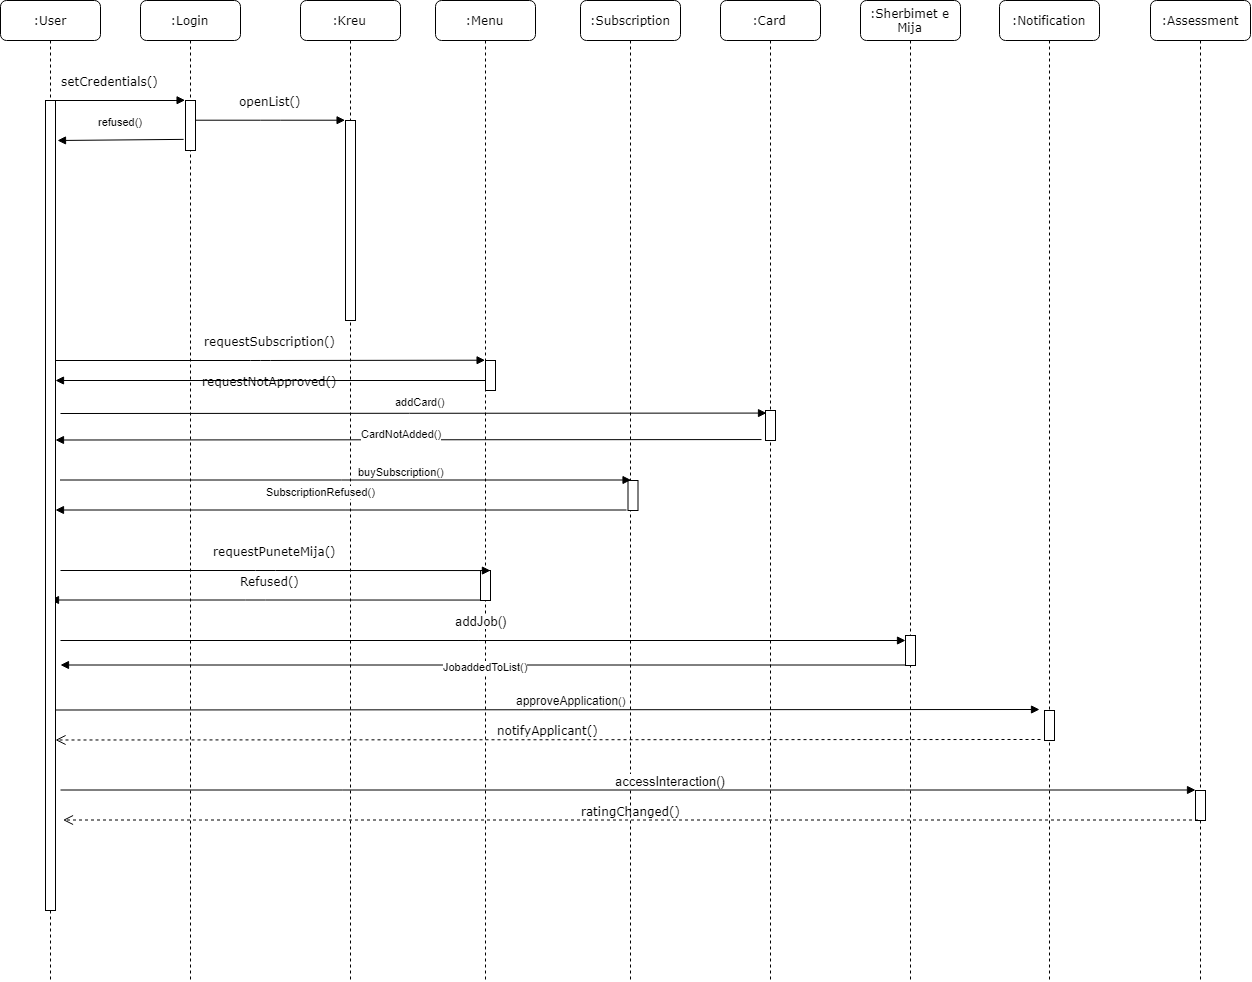

The diagram above was exported from draw.io. Its source (the exported page's mxGraphModel, read from the mxfile embedded in the PNG):
<mxGraphModel dx="1004" dy="616" grid="1" gridSize="10" guides="1" tooltips="1" connect="1" arrows="1" fold="1" page="1" pageScale="1" pageWidth="850" pageHeight="1100" math="0" shadow="0">
  <root>
    <mxCell id="0" />
    <mxCell id="1" parent="0" />
    <mxCell id="nXFk3nyLlcI5EcjI9zFs-75" value=":Login" style="shape=umlLifeline;perimeter=lifelinePerimeter;whiteSpace=wrap;html=1;container=1;collapsible=0;recursiveResize=0;outlineConnect=0;rounded=1;shadow=0;comic=0;labelBackgroundColor=none;strokeColor=#000000;strokeWidth=1;fillColor=#FFFFFF;fontFamily=Verdana;fontSize=12;fontColor=#000000;align=center;" parent="1" vertex="1">
      <mxGeometry x="250" y="90" width="100" height="980" as="geometry" />
    </mxCell>
    <mxCell id="nXFk3nyLlcI5EcjI9zFs-76" value="" style="html=1;points=[];perimeter=orthogonalPerimeter;rounded=0;shadow=0;comic=0;labelBackgroundColor=none;strokeColor=#000000;strokeWidth=1;fillColor=#FFFFFF;fontFamily=Verdana;fontSize=12;fontColor=#000000;align=center;" parent="nXFk3nyLlcI5EcjI9zFs-75" vertex="1">
      <mxGeometry x="45" y="100" width="10" height="50" as="geometry" />
    </mxCell>
    <mxCell id="akO5PzjTDkPbbig2eCTb-1" value="requestNotApproved()" style="html=1;verticalAlign=bottom;endArrow=block;entryX=0;entryY=0;labelBackgroundColor=none;fontFamily=Verdana;fontSize=12;" edge="1" parent="nXFk3nyLlcI5EcjI9zFs-75">
      <mxGeometry x="0.0001" y="10" relative="1" as="geometry">
        <mxPoint x="345" y="380" as="sourcePoint" />
        <Array as="points">
          <mxPoint x="120" y="380" />
        </Array>
        <mxPoint as="offset" />
        <mxPoint x="-85" y="380" as="targetPoint" />
      </mxGeometry>
    </mxCell>
    <mxCell id="akO5PzjTDkPbbig2eCTb-5" value="CardNotAdded()" style="html=1;verticalAlign=bottom;endArrow=block;entryX=0.159;entryY=0.108;entryDx=0;entryDy=0;entryPerimeter=0;" edge="1" parent="nXFk3nyLlcI5EcjI9zFs-75">
      <mxGeometry x="0.0197" y="3" width="80" relative="1" as="geometry">
        <mxPoint x="621.0000000000002" y="439.07142857142867" as="sourcePoint" />
        <mxPoint x="-85" y="439.5" as="targetPoint" />
        <mxPoint as="offset" />
      </mxGeometry>
    </mxCell>
    <mxCell id="nXFk3nyLlcI5EcjI9zFs-77" value=":Kreu" style="shape=umlLifeline;perimeter=lifelinePerimeter;whiteSpace=wrap;html=1;container=1;collapsible=0;recursiveResize=0;outlineConnect=0;rounded=1;shadow=0;comic=0;labelBackgroundColor=none;strokeColor=#000000;strokeWidth=1;fillColor=#FFFFFF;fontFamily=Verdana;fontSize=12;fontColor=#000000;align=center;" parent="1" vertex="1">
      <mxGeometry x="410" y="90" width="100" height="980" as="geometry" />
    </mxCell>
    <mxCell id="nXFk3nyLlcI5EcjI9zFs-78" value="" style="html=1;points=[];perimeter=orthogonalPerimeter;rounded=0;shadow=0;comic=0;labelBackgroundColor=none;strokeColor=#000000;strokeWidth=1;fillColor=#FFFFFF;fontFamily=Verdana;fontSize=12;fontColor=#000000;align=center;" parent="nXFk3nyLlcI5EcjI9zFs-77" vertex="1">
      <mxGeometry x="45" y="120" width="10" height="200" as="geometry" />
    </mxCell>
    <mxCell id="akO5PzjTDkPbbig2eCTb-8" value="Refused()" style="html=1;verticalAlign=bottom;endArrow=block;entryX=0;entryY=0;labelBackgroundColor=none;fontFamily=Verdana;fontSize=12;" edge="1" parent="nXFk3nyLlcI5EcjI9zFs-77">
      <mxGeometry x="-0.0234" y="-10" relative="1" as="geometry">
        <mxPoint x="179.9411764705883" y="599.5588235294117" as="sourcePoint" />
        <mxPoint x="-250" y="599.5" as="targetPoint" />
        <Array as="points">
          <mxPoint x="-45" y="599.5" />
        </Array>
        <mxPoint as="offset" />
      </mxGeometry>
    </mxCell>
    <mxCell id="nXFk3nyLlcI5EcjI9zFs-79" value=":Menu" style="shape=umlLifeline;perimeter=lifelinePerimeter;whiteSpace=wrap;html=1;container=1;collapsible=0;recursiveResize=0;outlineConnect=0;rounded=1;shadow=0;comic=0;labelBackgroundColor=none;strokeColor=#000000;strokeWidth=1;fillColor=#FFFFFF;fontFamily=Verdana;fontSize=12;fontColor=#000000;align=center;" parent="1" vertex="1">
      <mxGeometry x="545" y="90" width="100" height="980" as="geometry" />
    </mxCell>
    <mxCell id="nXFk3nyLlcI5EcjI9zFs-80" value="" style="html=1;points=[];perimeter=orthogonalPerimeter;rounded=0;shadow=0;comic=0;labelBackgroundColor=none;strokeColor=#000000;strokeWidth=1;fillColor=#FFFFFF;fontFamily=Verdana;fontSize=12;fontColor=#000000;align=center;" parent="nXFk3nyLlcI5EcjI9zFs-79" vertex="1">
      <mxGeometry x="45" y="570" width="10" height="30" as="geometry" />
    </mxCell>
    <mxCell id="nXFk3nyLlcI5EcjI9zFs-81" value=":Subscription" style="shape=umlLifeline;perimeter=lifelinePerimeter;whiteSpace=wrap;html=1;container=1;collapsible=0;recursiveResize=0;outlineConnect=0;rounded=1;shadow=0;comic=0;labelBackgroundColor=none;strokeColor=#000000;strokeWidth=1;fillColor=#FFFFFF;fontFamily=Verdana;fontSize=12;fontColor=#000000;align=center;" parent="1" vertex="1">
      <mxGeometry x="690" y="90" width="100" height="980" as="geometry" />
    </mxCell>
    <mxCell id="nXFk3nyLlcI5EcjI9zFs-82" value="" style="html=1;points=[];perimeter=orthogonalPerimeter;rounded=0;shadow=0;comic=0;labelBackgroundColor=none;strokeColor=#000000;strokeWidth=1;fillColor=#FFFFFF;fontFamily=Verdana;fontSize=12;fontColor=#000000;align=center;" parent="nXFk3nyLlcI5EcjI9zFs-81" vertex="1">
      <mxGeometry x="47.5" y="480" width="10" height="30" as="geometry" />
    </mxCell>
    <mxCell id="nXFk3nyLlcI5EcjI9zFs-83" value=":Card" style="shape=umlLifeline;perimeter=lifelinePerimeter;whiteSpace=wrap;html=1;container=1;collapsible=0;recursiveResize=0;outlineConnect=0;rounded=1;shadow=0;comic=0;labelBackgroundColor=none;strokeColor=#000000;strokeWidth=1;fillColor=#FFFFFF;fontFamily=Verdana;fontSize=12;fontColor=#000000;align=center;" parent="1" vertex="1">
      <mxGeometry x="830" y="90" width="100" height="980" as="geometry" />
    </mxCell>
    <mxCell id="nXFk3nyLlcI5EcjI9zFs-84" value="" style="html=1;points=[];perimeter=orthogonalPerimeter;rounded=0;shadow=0;comic=0;labelBackgroundColor=none;strokeColor=#000000;strokeWidth=1;fillColor=#FFFFFF;fontFamily=Verdana;fontSize=12;fontColor=#000000;align=center;" parent="nXFk3nyLlcI5EcjI9zFs-83" vertex="1">
      <mxGeometry x="45" y="410" width="10" height="30" as="geometry" />
    </mxCell>
    <mxCell id="nXFk3nyLlcI5EcjI9zFs-85" value=":Sherbimet e Mija" style="shape=umlLifeline;perimeter=lifelinePerimeter;whiteSpace=wrap;html=1;container=1;collapsible=0;recursiveResize=0;outlineConnect=0;rounded=1;shadow=0;comic=0;labelBackgroundColor=none;strokeColor=#000000;strokeWidth=1;fillColor=#FFFFFF;fontFamily=Verdana;fontSize=12;fontColor=#000000;align=center;" parent="1" vertex="1">
      <mxGeometry x="970" y="90" width="100" height="980" as="geometry" />
    </mxCell>
    <mxCell id="nXFk3nyLlcI5EcjI9zFs-86" value=":User" style="shape=umlLifeline;perimeter=lifelinePerimeter;whiteSpace=wrap;html=1;container=1;collapsible=0;recursiveResize=0;outlineConnect=0;rounded=1;shadow=0;comic=0;labelBackgroundColor=none;strokeColor=#000000;strokeWidth=1;fillColor=#FFFFFF;fontFamily=Verdana;fontSize=12;fontColor=#000000;align=center;" parent="1" vertex="1">
      <mxGeometry x="110" y="90" width="100" height="980" as="geometry" />
    </mxCell>
    <mxCell id="nXFk3nyLlcI5EcjI9zFs-87" value="" style="html=1;points=[];perimeter=orthogonalPerimeter;rounded=0;shadow=0;comic=0;labelBackgroundColor=none;strokeColor=#000000;strokeWidth=1;fillColor=#FFFFFF;fontFamily=Verdana;fontSize=12;fontColor=#000000;align=center;" parent="nXFk3nyLlcI5EcjI9zFs-86" vertex="1">
      <mxGeometry x="45" y="100" width="10" height="810" as="geometry" />
    </mxCell>
    <mxCell id="nXFk3nyLlcI5EcjI9zFs-88" value="" style="html=1;points=[];perimeter=orthogonalPerimeter;rounded=0;shadow=0;comic=0;labelBackgroundColor=none;strokeColor=#000000;strokeWidth=1;fillColor=#FFFFFF;fontFamily=Verdana;fontSize=12;fontColor=#000000;align=center;" parent="1" vertex="1">
      <mxGeometry x="595" y="450" width="10" height="30" as="geometry" />
    </mxCell>
    <mxCell id="nXFk3nyLlcI5EcjI9zFs-89" value="requestSubscription()" style="html=1;verticalAlign=bottom;endArrow=block;entryX=0;entryY=0;labelBackgroundColor=none;fontFamily=Verdana;fontSize=12;" parent="1" source="nXFk3nyLlcI5EcjI9zFs-87" target="nXFk3nyLlcI5EcjI9zFs-88" edge="1">
      <mxGeometry x="0.0001" y="10" relative="1" as="geometry">
        <mxPoint x="520" y="430" as="sourcePoint" />
        <Array as="points">
          <mxPoint x="370" y="450" />
        </Array>
        <mxPoint as="offset" />
      </mxGeometry>
    </mxCell>
    <mxCell id="nXFk3nyLlcI5EcjI9zFs-90" value="setCredentials()" style="html=1;verticalAlign=bottom;endArrow=block;entryX=0;entryY=0;labelBackgroundColor=none;fontFamily=Verdana;fontSize=12;edgeStyle=elbowEdgeStyle;elbow=vertical;" parent="1" source="nXFk3nyLlcI5EcjI9zFs-87" target="nXFk3nyLlcI5EcjI9zFs-76" edge="1">
      <mxGeometry y="14" relative="1" as="geometry">
        <mxPoint x="230" y="200" as="sourcePoint" />
        <Array as="points">
          <mxPoint x="230" y="190" />
        </Array>
        <mxPoint x="-10" y="4" as="offset" />
      </mxGeometry>
    </mxCell>
    <mxCell id="nXFk3nyLlcI5EcjI9zFs-91" value="openList()" style="html=1;verticalAlign=bottom;endArrow=block;entryX=0;entryY=0;labelBackgroundColor=none;fontFamily=Verdana;fontSize=12;edgeStyle=elbowEdgeStyle;elbow=vertical;" parent="1" source="nXFk3nyLlcI5EcjI9zFs-76" target="nXFk3nyLlcI5EcjI9zFs-78" edge="1">
      <mxGeometry y="10" relative="1" as="geometry">
        <mxPoint x="380" y="210" as="sourcePoint" />
        <mxPoint as="offset" />
      </mxGeometry>
    </mxCell>
    <mxCell id="nXFk3nyLlcI5EcjI9zFs-92" value="refused()" style="html=1;verticalAlign=bottom;endArrow=block;exitX=0.088;exitY=0.171;exitDx=0;exitDy=0;exitPerimeter=0;" parent="1" edge="1">
      <mxGeometry x="-0.0004" y="-9" width="80" relative="1" as="geometry">
        <mxPoint x="293.1176470588234" y="228.88235294117658" as="sourcePoint" />
        <mxPoint x="167" y="230" as="targetPoint" />
        <mxPoint as="offset" />
      </mxGeometry>
    </mxCell>
    <mxCell id="nXFk3nyLlcI5EcjI9zFs-94" value="addCard()" style="html=1;verticalAlign=bottom;endArrow=block;entryX=0.159;entryY=0.108;entryDx=0;entryDy=0;entryPerimeter=0;" parent="1" target="nXFk3nyLlcI5EcjI9zFs-84" edge="1">
      <mxGeometry x="0.0197" y="3" width="80" relative="1" as="geometry">
        <mxPoint x="170" y="503" as="sourcePoint" />
        <mxPoint x="245" y="540" as="targetPoint" />
        <mxPoint as="offset" />
      </mxGeometry>
    </mxCell>
    <mxCell id="nXFk3nyLlcI5EcjI9zFs-96" value=":Notification" style="shape=umlLifeline;perimeter=lifelinePerimeter;whiteSpace=wrap;html=1;container=1;collapsible=0;recursiveResize=0;outlineConnect=0;rounded=1;shadow=0;comic=0;labelBackgroundColor=none;strokeColor=#000000;strokeWidth=1;fillColor=#FFFFFF;fontFamily=Verdana;fontSize=12;fontColor=#000000;align=center;" parent="1" vertex="1">
      <mxGeometry x="1109" y="90" width="100" height="980" as="geometry" />
    </mxCell>
    <mxCell id="nXFk3nyLlcI5EcjI9zFs-97" value="" style="html=1;points=[];perimeter=orthogonalPerimeter;rounded=0;shadow=0;comic=0;labelBackgroundColor=none;strokeColor=#000000;strokeWidth=1;fillColor=#FFFFFF;fontFamily=Verdana;fontSize=12;fontColor=#000000;align=center;" parent="nXFk3nyLlcI5EcjI9zFs-96" vertex="1">
      <mxGeometry x="45" y="710" width="10" height="30" as="geometry" />
    </mxCell>
    <mxCell id="nXFk3nyLlcI5EcjI9zFs-98" value=":Assessment" style="shape=umlLifeline;perimeter=lifelinePerimeter;whiteSpace=wrap;html=1;container=1;collapsible=0;recursiveResize=0;outlineConnect=0;rounded=1;shadow=0;comic=0;labelBackgroundColor=none;strokeColor=#000000;strokeWidth=1;fillColor=#FFFFFF;fontFamily=Verdana;fontSize=12;fontColor=#000000;align=center;" parent="1" vertex="1">
      <mxGeometry x="1260" y="90" width="100" height="980" as="geometry" />
    </mxCell>
    <mxCell id="nXFk3nyLlcI5EcjI9zFs-99" value="" style="html=1;points=[];perimeter=orthogonalPerimeter;rounded=0;shadow=0;comic=0;labelBackgroundColor=none;strokeColor=#000000;strokeWidth=1;fillColor=#FFFFFF;fontFamily=Verdana;fontSize=12;fontColor=#000000;align=center;" parent="nXFk3nyLlcI5EcjI9zFs-98" vertex="1">
      <mxGeometry x="45" y="790" width="10" height="30" as="geometry" />
    </mxCell>
    <mxCell id="nXFk3nyLlcI5EcjI9zFs-100" value="buySubscription()" style="html=1;verticalAlign=bottom;endArrow=block;" parent="1" edge="1">
      <mxGeometry x="0.1944" width="80" relative="1" as="geometry">
        <mxPoint x="169.5" y="569.5" as="sourcePoint" />
        <mxPoint x="740.5" y="569.5" as="targetPoint" />
        <mxPoint as="offset" />
      </mxGeometry>
    </mxCell>
    <mxCell id="nXFk3nyLlcI5EcjI9zFs-102" value="requestPuneteMija()" style="html=1;verticalAlign=bottom;endArrow=block;entryX=0;entryY=0;labelBackgroundColor=none;fontFamily=Verdana;fontSize=12;" parent="1" edge="1">
      <mxGeometry x="0.0001" y="10" relative="1" as="geometry">
        <mxPoint x="170" y="660" as="sourcePoint" />
        <mxPoint x="599.9411764705883" y="660.0588235294117" as="targetPoint" />
        <Array as="points">
          <mxPoint x="375" y="660" />
        </Array>
        <mxPoint as="offset" />
      </mxGeometry>
    </mxCell>
    <mxCell id="nXFk3nyLlcI5EcjI9zFs-104" value="" style="html=1;points=[];perimeter=orthogonalPerimeter;rounded=0;shadow=0;comic=0;labelBackgroundColor=none;strokeColor=#000000;strokeWidth=1;fillColor=#FFFFFF;fontFamily=Verdana;fontSize=12;fontColor=#000000;align=center;" parent="1" vertex="1">
      <mxGeometry x="1015" y="725" width="10" height="30" as="geometry" />
    </mxCell>
    <mxCell id="nXFk3nyLlcI5EcjI9zFs-105" value="&lt;font style=&quot;font-size: 13px&quot;&gt;addJob()&lt;/font&gt;" style="html=1;verticalAlign=bottom;endArrow=block;" parent="1" edge="1">
      <mxGeometry x="-0.0059" y="10" width="80" relative="1" as="geometry">
        <mxPoint x="170" y="730" as="sourcePoint" />
        <mxPoint x="1015" y="730" as="targetPoint" />
        <mxPoint as="offset" />
      </mxGeometry>
    </mxCell>
    <mxCell id="nXFk3nyLlcI5EcjI9zFs-107" value="&lt;font style=&quot;font-size: 12px&quot;&gt;approveApplication&lt;/font&gt;()" style="html=1;verticalAlign=bottom;endArrow=block;" parent="1" edge="1">
      <mxGeometry x="0.0467" width="80" relative="1" as="geometry">
        <mxPoint x="165" y="799.5" as="sourcePoint" />
        <mxPoint x="1149" y="799" as="targetPoint" />
        <mxPoint x="1" as="offset" />
      </mxGeometry>
    </mxCell>
    <mxCell id="nXFk3nyLlcI5EcjI9zFs-108" value="notifyApplicant()" style="html=1;verticalAlign=bottom;endArrow=open;dashed=1;endSize=8;labelBackgroundColor=none;fontFamily=Verdana;fontSize=12;" parent="1" edge="1">
      <mxGeometry relative="1" as="geometry">
        <mxPoint x="165" y="829.5" as="targetPoint" />
        <mxPoint x="1150" y="829.0000000000002" as="sourcePoint" />
      </mxGeometry>
    </mxCell>
    <mxCell id="nXFk3nyLlcI5EcjI9zFs-109" value="ratingChanged()" style="html=1;verticalAlign=bottom;endArrow=open;dashed=1;endSize=8;labelBackgroundColor=none;fontFamily=Verdana;fontSize=12;" parent="1" edge="1">
      <mxGeometry relative="1" as="geometry">
        <mxPoint x="172.5" y="909.5" as="targetPoint" />
        <mxPoint x="1307.5" y="909.5" as="sourcePoint" />
      </mxGeometry>
    </mxCell>
    <mxCell id="nXFk3nyLlcI5EcjI9zFs-110" value="&lt;font style=&quot;font-size: 13px&quot;&gt;accessInteraction()&lt;/font&gt;" style="html=1;verticalAlign=bottom;endArrow=block;" parent="1" edge="1">
      <mxGeometry x="0.0749" width="80" relative="1" as="geometry">
        <mxPoint x="170" y="879.5" as="sourcePoint" />
        <mxPoint x="1305" y="879.5" as="targetPoint" />
        <mxPoint as="offset" />
      </mxGeometry>
    </mxCell>
    <mxCell id="akO5PzjTDkPbbig2eCTb-7" value="SubscriptionRefused()" style="html=1;verticalAlign=bottom;endArrow=block;" edge="1" parent="1">
      <mxGeometry x="0.0718" y="-9" width="80" relative="1" as="geometry">
        <mxPoint x="736" y="599.5" as="sourcePoint" />
        <mxPoint x="165" y="599.5" as="targetPoint" />
        <mxPoint y="-1" as="offset" />
      </mxGeometry>
    </mxCell>
    <mxCell id="akO5PzjTDkPbbig2eCTb-9" value="&lt;span&gt;JobaddedToList()&lt;/span&gt;&lt;br&gt;" style="html=1;verticalAlign=bottom;endArrow=block;" edge="1" parent="1">
      <mxGeometry x="-0.0059" y="10" width="80" relative="1" as="geometry">
        <mxPoint x="1015" y="754.5" as="sourcePoint" />
        <mxPoint x="170" y="754.5" as="targetPoint" />
        <mxPoint as="offset" />
      </mxGeometry>
    </mxCell>
  </root>
</mxGraphModel>